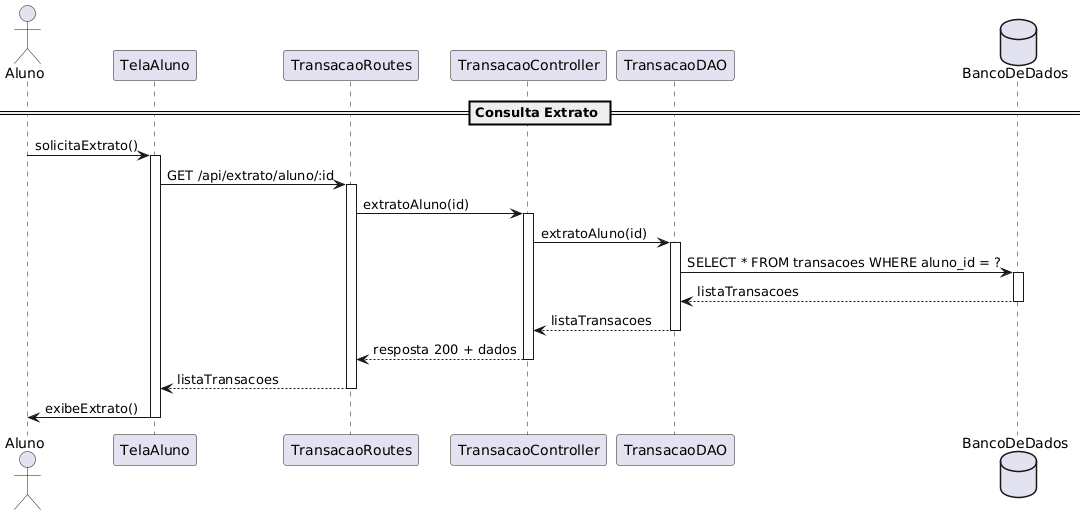

The diagram above was rendered by PlantUML. Its source (embedded in the PNG):
@startuml
actor Aluno
participant TelaAluno
participant TransacaoRoutes
participant TransacaoController
participant TransacaoDAO
database BancoDeDados

== Consulta Extrato ==
Aluno -> TelaAluno : solicitaExtrato()
activate TelaAluno
TelaAluno -> TransacaoRoutes : GET /api/extrato/aluno/:id
activate TransacaoRoutes
TransacaoRoutes -> TransacaoController : extratoAluno(id)
activate TransacaoController

TransacaoController -> TransacaoDAO : extratoAluno(id)
activate TransacaoDAO
TransacaoDAO -> BancoDeDados : SELECT * FROM transacoes WHERE aluno_id = ?
activate BancoDeDados
BancoDeDados --> TransacaoDAO : listaTransacoes
deactivate BancoDeDados
TransacaoDAO --> TransacaoController : listaTransacoes
deactivate TransacaoDAO
TransacaoController --> TransacaoRoutes : resposta 200 + dados
deactivate TransacaoController
TransacaoRoutes --> TelaAluno : listaTransacoes
deactivate TransacaoRoutes
TelaAluno -> Aluno : exibeExtrato()
deactivate TelaAluno
@enduml